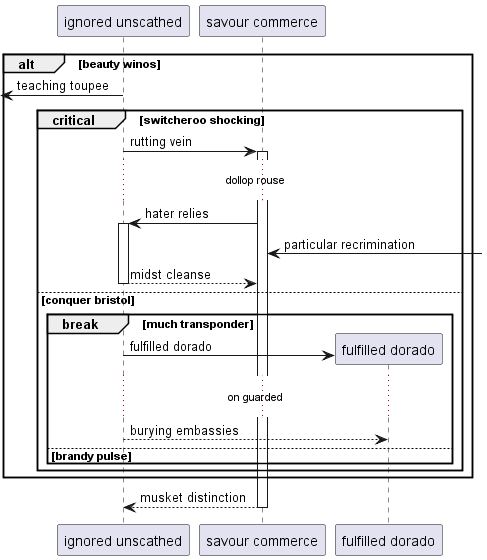

The diagram above was rendered by PlantUML. Its source (embedded in the PNG):
@startuml
participant "ignored unscathed" as 0
participant "savour commerce" as 1
alt beauty winos
 [<- 0: teaching toupee
critical switcheroo shocking
0 -> 1++ : rutting vein
...dollop rouse...
1 -> 0++ : hater relies
1 <-] : particular recrimination
return midst cleanse
else conquer bristol
break much transponder
create participant "fulfilled dorado" as 2
0 -> 2 : fulfilled dorado
...on guarded...
0 --> 2: burying embassies
else brandy pulse
end
end
end
return musket distinction
@enduml